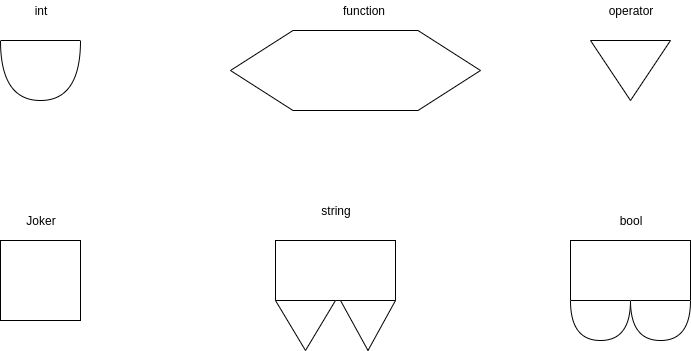

The diagram above was exported from draw.io. Its source (the exported page's mxGraphModel, read from the mxfile embedded in the PNG):
<mxGraphModel dx="1408" dy="743" grid="1" gridSize="10" guides="1" tooltips="1" connect="1" arrows="1" fold="1" page="1" pageScale="1" pageWidth="850" pageHeight="1100" math="0" shadow="0">
  <root>
    <mxCell id="0" />
    <mxCell id="1" parent="0" />
    <mxCell id="hWR0QSlognslLziOpVGM-1" value="" style="triangle;whiteSpace=wrap;html=1;rotation=90;" vertex="1" parent="1">
      <mxGeometry x="690" y="130" width="60" height="80" as="geometry" />
    </mxCell>
    <mxCell id="hWR0QSlognslLziOpVGM-2" value="" style="shape=hexagon;perimeter=hexagonPerimeter2;whiteSpace=wrap;html=1;" vertex="1" parent="1">
      <mxGeometry x="320" y="130" width="250" height="80" as="geometry" />
    </mxCell>
    <mxCell id="hWR0QSlognslLziOpVGM-3" value="" style="shape=or;whiteSpace=wrap;html=1;rotation=90;" vertex="1" parent="1">
      <mxGeometry x="100" y="130" width="60" height="80" as="geometry" />
    </mxCell>
    <mxCell id="hWR0QSlognslLziOpVGM-5" value="" style="whiteSpace=wrap;html=1;aspect=fixed;" vertex="1" parent="1">
      <mxGeometry x="90" y="340" width="80" height="80" as="geometry" />
    </mxCell>
    <mxCell id="hWR0QSlognslLziOpVGM-7" value="" style="rounded=0;whiteSpace=wrap;html=1;" vertex="1" parent="1">
      <mxGeometry x="365" y="340" width="120" height="60" as="geometry" />
    </mxCell>
    <mxCell id="hWR0QSlognslLziOpVGM-8" value="" style="triangle;whiteSpace=wrap;html=1;rotation=90;" vertex="1" parent="1">
      <mxGeometry x="370" y="395" width="50" height="60" as="geometry" />
    </mxCell>
    <mxCell id="hWR0QSlognslLziOpVGM-9" value="" style="triangle;whiteSpace=wrap;html=1;rotation=90;" vertex="1" parent="1">
      <mxGeometry x="432.5" y="397.5" width="50" height="55" as="geometry" />
    </mxCell>
    <mxCell id="hWR0QSlognslLziOpVGM-12" value="" style="rounded=0;whiteSpace=wrap;html=1;" vertex="1" parent="1">
      <mxGeometry x="660" y="340" width="120" height="60" as="geometry" />
    </mxCell>
    <mxCell id="hWR0QSlognslLziOpVGM-15" value="" style="shape=or;whiteSpace=wrap;html=1;rotation=90;" vertex="1" parent="1">
      <mxGeometry x="670" y="390" width="40" height="60" as="geometry" />
    </mxCell>
    <mxCell id="hWR0QSlognslLziOpVGM-16" value="" style="shape=or;whiteSpace=wrap;html=1;rotation=90;" vertex="1" parent="1">
      <mxGeometry x="730" y="390" width="40" height="60" as="geometry" />
    </mxCell>
    <mxCell id="hWR0QSlognslLziOpVGM-17" value="Joker" style="text;html=1;strokeColor=none;fillColor=none;align=center;verticalAlign=middle;whiteSpace=wrap;rounded=0;" vertex="1" parent="1">
      <mxGeometry x="110" y="310" width="40" height="20" as="geometry" />
    </mxCell>
    <mxCell id="hWR0QSlognslLziOpVGM-18" value="int" style="text;html=1;strokeColor=none;fillColor=none;align=center;verticalAlign=middle;whiteSpace=wrap;rounded=0;" vertex="1" parent="1">
      <mxGeometry x="110" y="100" width="40" height="20" as="geometry" />
    </mxCell>
    <mxCell id="hWR0QSlognslLziOpVGM-19" value="function" style="text;html=1;strokeColor=none;fillColor=none;align=center;verticalAlign=middle;whiteSpace=wrap;rounded=0;" vertex="1" parent="1">
      <mxGeometry x="432.5" y="100" width="40" height="20" as="geometry" />
    </mxCell>
    <mxCell id="hWR0QSlognslLziOpVGM-20" value="operator" style="text;html=1;strokeColor=none;fillColor=none;align=center;verticalAlign=middle;whiteSpace=wrap;rounded=0;" vertex="1" parent="1">
      <mxGeometry x="700" y="100" width="40" height="20" as="geometry" />
    </mxCell>
    <mxCell id="hWR0QSlognslLziOpVGM-21" value="bool" style="text;html=1;strokeColor=none;fillColor=none;align=center;verticalAlign=middle;whiteSpace=wrap;rounded=0;" vertex="1" parent="1">
      <mxGeometry x="700" y="310" width="40" height="20" as="geometry" />
    </mxCell>
    <mxCell id="hWR0QSlognslLziOpVGM-22" value="string" style="text;html=1;strokeColor=none;fillColor=none;align=center;verticalAlign=middle;whiteSpace=wrap;rounded=0;" vertex="1" parent="1">
      <mxGeometry x="405" y="300" width="40" height="20" as="geometry" />
    </mxCell>
  </root>
</mxGraphModel>